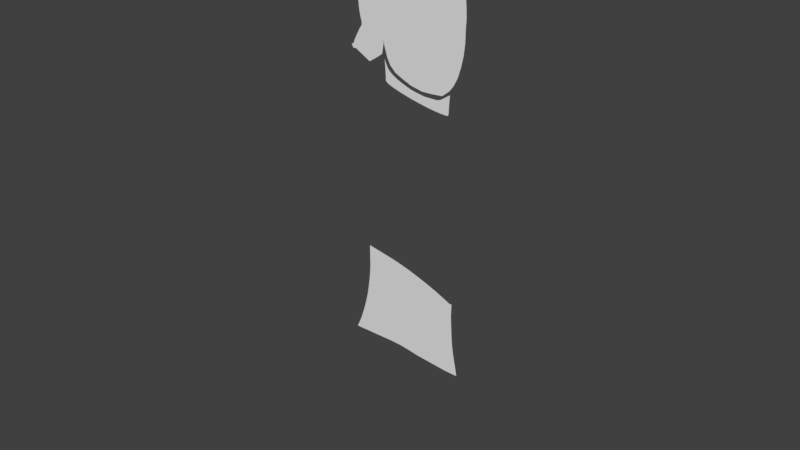 # Source: Courier_003.blend  (saved by Blender 2.79.0; exported with 4.5.12 LTS)
import bpy
from mathutils import Matrix  # noqa: F401  (used for matrix-valued properties, if any)

bpy.ops.wm.read_factory_settings(use_empty=True)
scene = bpy.context.scene
scene.name = 'Scene'

# ---- collections
col_collection_1 = bpy.data.collections.new('Collection 1'); scene.collection.children.link(col_collection_1)

# ---- world
world_world = bpy.data.worlds.new('World'); scene.world = world_world
world_world.color = (0.05088, 0.05088, 0.05088)
world_world.use_sun_shadow = False
world_world.sun_shadow_jitter_overblur = 0.0
world_world.cycles.sampling_method = 'MANUAL'

# ---- meshes
me_circle = bpy.data.meshes.new('Circle')
me_circle.from_pydata([(-0.2176, 1.0, -1.362e-16), (-0.4864, 0.9952, -1.02e-16), (-0.7525, 0.9808, 3.27e-19), (-1.014, 0.9569, 1.698e-16), (-1.039, 0.9239, 0.0), (-1.056, 0.8819, 0.0), (-1.075, 0.8315, 0.0), (-1.073, 0.773, 0.0), (-1.067, 0.7071, -4.268e-15), (-1.056, 0.6344, -2.718e-15), (-1.035, 0.5556, -1.037e-15), (-1.009, 0.4714, 7.569e-16), (-0.9751, 0.3827, 2.648e-15), (-0.9666, 0.2903, 4.618e-15), (-0.9247, 0.1951, 0.0), (-0.8644, 0.09101, -9.201e-10), (-0.8208, -0.0008982, -1.18e-10), (-0.784, -0.09464, 4.436e-10), (-0.7545, -0.1893, 7.59e-10), (-0.7325, -0.284, 8.253e-10), (-0.7183, -0.3778, 6.419e-10), (-0.7024, -0.4715, -1.629e-11), (-0.6665, -0.5594, -5.029e-10), (-0.6135, -0.6429, -1.112e-09), (-0.5762, -0.7071, 0.0), (-0.551, -0.7607, 1.616e-09), (-0.5326, -0.8265, 6.546e-10), (-0.5018, -0.8856, -4.835e-10), (-0.4587, -0.9375, -1.787e-09), (-0.4027, -0.9787, -2.853e-09), (-0.2649, -1.003, -2.853e-09), (-0.1244, -1.017, -2.853e-09), (0.01756, -1.022, -2.853e-09), (0.1595, -1.017, -2.853e-09), (0.3, -1.003, -2.853e-09), (0.4378, -0.9787, -2.853e-09), (0.5359, -0.9456, -2.853e-09), (0.5866, -0.8937, -1.552e-09), (0.6164, -0.8335, -2.664e-10), (0.6362, -0.7681, 6.45e-10), (0.6235, -0.6982, 1.174e-09), (0.6196, -0.6137, 2.714e-09), (0.6411, -0.5321, 3.088e-09), (0.6522, -0.4457, 3.377e-09), (0.653, -0.3555, 3.577e-09), (0.6683, -0.2856, 6.104e-10), (0.7092, -0.1928, 3.002e-10), (0.7457, -0.09759, 5.552e-11), (0.7772, -0.0009225, -1.211e-10), (0.8036, 0.09628, -2.28e-10), (0.8246, 0.1931, -2.642e-10), (0.84, 0.2885, -2.293e-10), (0.8496, 0.3817, -1.236e-10), (0.8546, 0.4714, 0.0), (0.8534, 0.5137, -1.3e-10), (0.8469, 0.5942, 9.845e-11), (0.8356, 0.6705, 5.714e-10), (0.8311, 0.7419, 1.284e-09), (0.8102, 0.8075, 2.23e-09), (0.7732, 0.8669, 3.4e-09), (0.7358, 0.9194, 4.783e-09), (0.5783, 0.9569, 1.698e-16), (0.3173, 0.9808, 3.312e-19), (0.05115, 0.9952, -1.02e-16)], [(1, 0), (2, 1), (3, 2), (4, 3), (5, 4), (6, 5), (7, 6), (8, 7), (9, 8), (10, 9), (11, 10), (12, 11), (13, 12), (14, 13), (15, 14), (16, 15), (17, 16), (18, 17), (19, 18), (20, 19), (21, 20), (22, 21), (23, 22), (24, 23), (25, 24), (26, 25), (27, 26), (28, 27), (29, 28), (30, 29), (31, 30), (32, 31), (33, 32), (34, 33), (35, 34), (36, 35), (37, 36), (38, 37), (39, 38), (40, 39), (41, 40), (42, 41), (43, 42), (44, 43), (45, 44), (46, 45), (47, 46), (48, 47), (49, 48), (50, 49), (51, 50), (52, 51), (53, 52), (54, 53), (55, 54), (56, 55), (57, 56), (58, 57), (59, 58), (60, 59), (61, 60), (62, 61), (63, 62), (0, 63)], [])
me_circle.use_remesh_preserve_volume = False
me_circle.use_remesh_preserve_attributes = False
me_circle.use_mirror_vertex_groups = False
me_circle.update()
me_circle_026 = bpy.data.meshes.new('Circle.026')
me_circle_026.from_pydata([(0.04229, 0.9846, 3.471e-09), (-0.1462, 1.013, 1.347e-08), (-0.3218, 1.056, 2.263e-08), (-0.4798, 1.114, 3.152e-08), (-0.7705, 0.7071, 0.0), (-0.8051, 0.5556, 0.0), (-0.8138, 0.3827, 0.0), (-0.7956, 0.1951, 0.0), (-0.7795, 7.451e-08, 0.0), (-0.776, -0.1951, 0.0), (-0.7972, -0.3827, 0.0), (-0.8205, -0.5556, 0.0), (-0.3956, -0.9062, 2.977e-08), (-0.2402, -0.9309, 1.213e-08), (-0.06988, -0.9638, -4.264e-09), (0.1087, -1.004, -1.879e-08), (0.2887, -1.049, -3.087e-08), (0.4633, -1.098, -4.007e-08), (0.6256, -1.149, -4.601e-08), (0.7409, -1.175, -4.523e-08), (0.7475, -0.7071, 0.0), (0.7557, -0.5556, 0.0), (0.7843, -0.3827, 0.0), (0.8028, -0.1951, 0.0), (0.8091, 9.686e-07, 0.0), (0.8028, 0.1951, 0.0), (0.7843, 0.3827, 0.0), (0.7543, 0.5556, 0.0), (0.7071, 0.7071, 0.0), (0.5955, 0.9264, -3.896e-08), (0.3999, 0.9386, -2.318e-08), (0.2258, 0.9603, -8.895e-09), (0.7561, -0.9338, -2.166e-08), (0.7619, -1.047, -3.248e-08), (0.7471, -0.8205, -1.083e-08), (0.6976, -1.175, -4.724e-08), (0.7601, -1.104, -3.79e-08), (-0.8193, -0.7997, 5.9e-09), (-0.8198, -0.6769, 3.049e-09), (-0.8106, -0.8518, 1.797e-08), (-0.6806, 0.9107, 1.576e-08), (-0.6053, 1.013, 2.364e-08), (-0.7216, 0.8089, 7.881e-09), (-0.3956, -1.05, 3.884e-08), (-0.2402, -1.075, 2.12e-08), (-0.06988, -1.108, 4.801e-09), (0.1087, -1.148, -9.721e-09), (0.2887, -1.193, -2.181e-08), (0.4633, -1.242, -3.1e-08), (0.6256, -1.293, -3.694e-08), (0.7346, -1.319, -3.616e-08), (0.6976, -1.318, -3.817e-08), (-0.8106, -0.9956, 2.704e-08), (-0.3804, -1.971, -4.382e-08), (-0.225, -1.975, -6.281e-08), (-0.05468, -1.99, -8.035e-08), (0.1239, -2.011, -9.605e-08), (0.3039, -2.022, -1.103e-07), (0.4785, -2.033, -1.219e-07), (0.6408, -2.044, -1.303e-07), (0.8598, -2.045, -1.311e-07), (0.7128, -2.045, -1.331e-07), (-1.091, -1.975, -5.196e-08), (-0.8709, -1.485, -1.246e-08), (-0.9587, -1.73, -3.221e-08), (-0.8215, -1.24, 7.288e-09), (-1.017, -1.853, -4.208e-08), (-0.8434, -1.363, -2.586e-09), (-0.9111, -1.608, -2.234e-08), (-0.8087, -1.118, 1.716e-08), (0.7686, -1.682, -8.364e-08), (0.7491, -1.501, -5.99e-08), (0.8117, -1.864, -1.074e-07), (0.7411, -1.41, -4.803e-08), (0.7876, -1.773, -9.551e-08), (0.7563, -1.591, -7.177e-08), (0.838, -1.955, -1.193e-07)], [(1, 0), (2, 1), (3, 2), (41, 3), (5, 4), (6, 5), (7, 6), (8, 7), (9, 8), (10, 9), (11, 10), (38, 11), (36, 19), (21, 20), (22, 21), (23, 22), (24, 23), (25, 24), (26, 25), (27, 26), (28, 27), (29, 28), (30, 29), (31, 30), (0, 31), (34, 32), (32, 33), (20, 34), (33, 36), (39, 37), (37, 38), (42, 40), (40, 41), (4, 42)], [(13, 12, 43, 44), (17, 16, 47, 48), (14, 13, 44, 45), (18, 17, 48, 49), (15, 14, 45, 46), (35, 18, 49, 51), (19, 35, 51, 50), (16, 15, 46, 47), (12, 39, 52, 43), (47, 46, 56, 57), (44, 43, 53, 54), (50, 51, 61, 60, 76, 72, 74, 70, 75, 71, 73), (48, 47, 57, 58), (45, 44, 54, 55), (43, 52, 69, 65, 67, 63, 68, 64, 66, 62, 53), (49, 48, 58, 59), (46, 45, 55, 56), (51, 49, 59, 61)])
me_circle_026.use_remesh_preserve_volume = False
me_circle_026.use_remesh_preserve_attributes = False
me_circle_026.use_mirror_vertex_groups = False
me_circle_026.update()
me_circle_025 = bpy.data.meshes.new('Circle.025')
me_circle_025.from_pydata([(0.02494, 0.437, 1.03e-08), (-0.1793, 0.3524, 1.214e-08), (-0.3878, 0.4978, 1.226e-08), (-0.5873, 0.7096, 1.151e-08), (-0.775, 1.129, 9.105e-09), (-1.055, 3.052, 2.958e-08), (-1.001, 1.946, 1.732e-08), (-0.9319, 0.3156, 1.428e-09), (-0.9123, -0.2226, -2.637e-09), (-0.895, -0.7788, -6.915e-09), (-0.8658, -0.9351, -6.547e-09), (-0.796, -1.131, -6.825e-09), (-0.6709, -1.236, -6.274e-09), (-0.5188, -1.304, -5.602e-09), (-0.3456, -1.332, -4.837e-09), (-0.1579, -1.319, -4.007e-09), (0.03712, -1.265, -3.145e-09), (0.2319, -1.173, -2.283e-09), (0.419, -1.046, -1.454e-09), (0.5911, -0.8895, -6.913e-10), (0.7418, -0.7087, -2.311e-11), (0.8651, -0.511, 5.246e-10), (0.9239, -0.3827, 0.0), (0.9399, -0.07752, 1.393e-09), (0.9259, 0.5505, -2.161e-09), (0.9082, 1.128, -5.583e-09), (0.8904, 1.841, -1.367e-08), (0.8693, 2.762, -2.23e-08), (0.8539, 3.583, -3.438e-08), (0.5593, 1.306, -7.91e-10), (0.4004, 0.956, 3.53e-09), (0.2223, 0.5904, 7.665e-09), (0.7146, 2.339, -1.884e-08), (0.7813, 2.98, -2.639e-08), (0.6385, 1.704, -1.122e-08), (-0.9211, 1.808, 1.6e-08), (-0.8576, 1.459, 1.243e-08), (-0.9904, 2.45, 2.302e-08)], [], [(1, 2, 3, 4, 36, 35, 37, 5, 6, 7, 8, 9, 10, 11, 12, 13, 14, 15, 16, 17, 18, 19, 20, 21, 22, 23, 24, 25, 26, 27, 28, 33, 32, 34, 29, 30, 31, 0)])
me_circle_025.use_remesh_preserve_volume = False
me_circle_025.use_remesh_preserve_attributes = False
me_circle_025.use_mirror_vertex_groups = False
me_circle_025.update()
me_circle_010 = bpy.data.meshes.new('Circle.010')
me_circle_010.from_pydata([(-0.1892, 1.114, 1.035e-08), (-0.851, 1.064, 7.575e-09), (-1.095, 0.9956, 6.511e-09), (-1.148, 0.8926, 5.552e-09), (-1.149, 0.7592, 4.734e-09), (-1.166, 0.6006, 4.09e-09), (-1.146, 0.3645, -1.65e-09), (-1.143, 0.1436, -4.667e-09), (-1.134, -0.007567, -6.86e-10), (-1.1, -0.2007, -5.065e-10), (-1.045, -0.3844, -1.562e-10), (-0.9716, -0.5517, 3.515e-10), (-0.8817, -0.6961, 9.972e-10), (-1.768, -1.541, -6.436e-08), (-1.631, -1.651, -6.601e-08), (-1.395, -1.645, -6.023e-08), (-0.2461, -1.964, -8.746e-08), (0.2887, -1.792, -7.364e-08), (0.8148, -1.6, -6.142e-08), (0.9373, -1.253, -3.831e-08), (0.9304, -0.8781, -1.552e-08), (0.9971, -0.6174, -5.614e-09), (0.9743, -0.4118, -2.642e-09), (0.9693, -0.1915, 3.297e-10), (0.9581, 0.003638, 3.297e-10), (0.9693, 0.1987, 3.297e-10), (0.9239, 0.3827, 0.0), (0.963, 0.7076, 1.379e-08), (0.8812, 0.8503, 1.299e-08), (0.8196, 0.9642, 1.204e-08), (0.7244, 1.075, 1.373e-08), (0.6489, 1.195, 1.948e-08), (-1.271, -1.128, -3.25e-08), (-1.052, -0.927, -1.713e-08), (-1.513, -1.358, -5.063e-08), (-0.8889, -0.8191, -8.753e-09), (-1.38, -1.238, -4.115e-08), (-1.15, -1.023, -2.44e-08), (-1.581, -1.466, -5.901e-08)], [], [(1, 2, 3, 4, 5, 6, 7, 8, 9, 10, 11, 12, 35, 33, 37, 32, 36, 34, 38, 13, 14, 15, 16, 17, 18, 19, 20, 21, 22, 23, 24, 25, 26, 27, 28, 29, 30, 31, 0)])
me_circle_010.use_remesh_preserve_volume = False
me_circle_010.use_remesh_preserve_attributes = False
me_circle_010.use_mirror_vertex_groups = False
me_circle_010.update()
me_circle_009 = bpy.data.meshes.new('Circle.009')
me_circle_009.from_pydata([(0.04982, 0.8611, -0.04311), (-0.5727, 0.8012, -0.04311), (-1.17, 0.7045, -0.04311), (-1.72, 0.5747, -0.04311), (-2.2, 0.4169, -0.04311), (-2.593, 0.237, -0.04311), (-2.883, 0.04201, -0.04311), (-3.06, -0.1606, -0.04311), (-3.115, -0.363, -0.04311), (-3.049, -0.5575, -0.04311), (-2.861, -0.7366, -0.04311), (-2.712, -1.26, -0.04311), (-2.31, -1.388, -0.04311), (-1.823, -1.483, -0.04311), (-1.118, -1.175, -0.04311), (-0.5172, -1.194, -0.04311), (0.1064, -1.173, -0.04311), (0.7288, -1.114, -0.04311), (1.326, -1.017, -0.04311), (1.876, -0.8871, -0.04311), (2.5, -0.9035, -0.04311), (2.893, -0.7236, -0.04311), (3.183, -0.5286, -0.04311), (3.216, -0.1518, -0.04311), (3.272, 0.05065, -0.04311), (3.205, 0.2451, -0.04311), (3.018, 0.4242, -0.04311), (2.718, 0.581, -0.04311), (2.316, 0.7094, -0.04311), (1.829, 0.8046, -0.04311), (1.274, 0.8628, -0.04311), (0.6734, 0.8819, -0.04311)], [], [(1, 2, 3, 4, 5, 6, 7, 8, 9, 10, 11, 12, 13, 14, 15, 16, 17, 18, 19, 20, 21, 22, 23, 24, 25, 26, 27, 28, 29, 30, 31, 0)])
me_circle_009.use_remesh_preserve_volume = False
me_circle_009.use_remesh_preserve_attributes = False
me_circle_009.use_mirror_vertex_groups = False
me_circle_009.update()
me_circle_002 = bpy.data.meshes.new('Circle.002')
me_circle_002.from_pydata([(-0.04023, 1.005, 1.353e-08), (-0.1398, 0.9897, 1.649e-09), (-0.3797, 0.9553, -1.599e-08), (-0.6053, 0.926, -3.427e-08), (-0.8229, 0.8793, -5.217e-08), (-0.7979, 0.6399, -7.178e-10), (-0.7973, 0.4445, -2.76e-09), (-0.7931, 0.2569, -2.759e-09), (-0.7857, 0.06196, -2.747e-09), (-0.7756, -0.1329, -2.724e-09), (-0.7477, -0.3201, -2.69e-09), (-0.6845, -0.5208, 5.936e-10), (-0.6232, -0.6367, -1.91e-10), (-0.5209, -0.7364, -5.544e-10), (-0.3707, -0.8067, -9.908e-10), (-0.2078, -0.8744, -1.899e-10), (0.01271, -0.9192, -3.534e-09), (0.2078, -0.9143, -2.907e-09), (0.3954, -0.8998, -1.05e-09), (0.5257, -0.7955, 9.145e-10), (0.5978, -0.7044, 2.424e-10), (0.6758, -0.5583, -2.472e-10), (0.7317, -0.3827, -2.134e-15), (0.7746, -0.1951, -1.108e-15), (0.7973, 9.462e-07, -4.058e-16), (0.8005, 0.1951, 1.673e-15), (0.8099, 0.3827, 3.673e-15), (0.8011, 0.5556, 4.226e-15), (0.7405, 1.151, 5.739e-08), (0.5747, 1.115, 5.075e-08), (0.3844, 1.078, 4.096e-08), (0.1767, 1.041, 2.839e-08)], [], [(1, 2, 3, 4, 5, 6, 7, 8, 9, 10, 11, 12, 13, 14, 15, 16, 17, 18, 19, 20, 21, 22, 23, 24, 25, 26, 27, 28, 29, 30, 31, 0)])
me_circle_002.use_remesh_preserve_volume = False
me_circle_002.use_remesh_preserve_attributes = False
me_circle_002.use_mirror_vertex_groups = False
me_circle_002.update()
me_circle_001 = bpy.data.meshes.new('Circle.001')
me_circle_001.from_pydata([(-0.4083, 1.545, -1.945e-06), (-0.6264, 1.809, -1.92e-06), (-0.8532, 1.764, -1.923e-06), (-0.9272, 1.405, -1.891e-06), (-1.178, 1.371, -1.89e-06), (-1.499, 1.792, -1.917e-06), (-1.679, 1.788, -1.911e-06), (-1.715, 1.783, -1.894e-06), (-1.808, 1.775, -1.894e-06), (-1.525, 1.442, -1.922e-06), (-1.174, 0.7849, -1.921e-06), (-1.069, 0.8009, -1.921e-06), (-0.9354, 0.8251, -1.918e-06), (-0.8876, 0.8327, -1.913e-06), (-0.6485, 0.8826, -1.897e-06), (-0.4509, 0.914, -1.895e-06), (-0.2471, 0.9514, -1.893e-06), (-0.04484, 0.9856, -1.89e-06), (0.145, 1.02, -1.888e-06), (0.3195, 1.049, -1.883e-06), (0.4704, 1.079, -1.879e-06), (0.5918, 1.109, -1.875e-06), (0.7726, 1.16, -1.898e-06), (0.8209, 1.385, -1.882e-06), (0.8204, 1.976, -1.877e-06), (0.6652, 1.609, -1.911e-06), (0.4712, 1.561, -1.926e-06), (0.121, 1.855, -1.904e-06), (0.0661, 1.576, -1.934e-06), (-0.06257, 1.575, -1.937e-06), (-0.2309, 1.754, -1.924e-06), (-0.2022, 1.557, -1.943e-06), (0.8049, 1.268, -1.89e-06), (-1.344, 1.072, -1.921e-06), (-1.421, 1.271, -1.92e-06), (-1.279, 0.8152, -1.918e-06), (-1.308, 0.941, -1.92e-06), (-1.659, 1.633, -1.907e-06), (-1.734, 1.714, -1.901e-06), (-1.591, 1.551, -1.914e-06), (-1.054, 1.4, -1.889e-06), (-0.99, 1.405, -1.891e-06), (-1.116, 1.388, -1.89e-06), (-1.307, 1.581, -1.903e-06), (-1.237, 1.476, -1.897e-06), (-1.4, 1.687, -1.91e-06), (-1.207, 1.423, -1.893e-06), (-1.356, 1.634, -1.907e-06), (-1.272, 1.529, -1.9e-06), (-1.446, 1.739, -1.914e-06), (-0.934, 1.582, -1.907e-06), (-0.9165, 1.673, -1.915e-06), (-0.9274, 1.492, -1.899e-06), (-0.8992, 1.719, -1.919e-06), (-0.9368, 1.537, -1.903e-06), (-0.9287, 1.628, -1.911e-06), (-0.8932, 1.394, -1.9e-06), (-0.7398, 1.801, -1.922e-06), (-0.6831, 1.807, -1.921e-06), (-0.7965, 1.785, -1.923e-06), (-0.4474, 1.704, -1.93e-06), (-0.4931, 1.78, -1.923e-06), (-0.4715, 1.758, -1.925e-06), (-0.574, 1.804, -1.921e-06), (-0.5304, 1.795, -1.922e-06), (-0.4216, 1.624, -1.938e-06), (-0.4145, 1.584, -1.941e-06), (-0.4341, 1.664, -1.934e-06), (-0.3085, 1.564, -1.945e-06), (-0.2586, 1.562, -1.944e-06), (-0.3584, 1.555, -1.945e-06), (-0.2336, 1.56, -1.944e-06), (-0.3334, 1.56, -1.945e-06), (-0.2835, 1.563, -1.944e-06), (-0.3833, 1.55, -1.945e-06), (-0.2279, 1.656, -1.934e-06), (-0.2325, 1.705, -1.929e-06), (-0.2176, 1.607, -1.938e-06), (-0.2322, 1.729, -1.926e-06), (-0.2235, 1.631, -1.936e-06), (-0.231, 1.68, -1.931e-06), (-0.2114, 1.582, -1.941e-06), (-0.1668, 1.78, -1.923e-06), (-0.1348, 1.778, -1.922e-06), (-0.1989, 1.774, -1.924e-06), (-0.1188, 1.775, -1.921e-06), (-0.1828, 1.778, -1.923e-06), (-0.1508, 1.78, -1.923e-06), (-0.2197, 1.764, -1.924e-06), (-0.0658, 1.675, -1.929e-06), (-0.05868, 1.625, -1.933e-06), (-0.08678, 1.725, -1.925e-06), (-0.0594, 1.6, -1.935e-06), (-0.07486, 1.7, -1.927e-06), (-0.06081, 1.65, -1.931e-06), (-0.1015, 1.75, -1.923e-06), (0.001763, 1.587, -1.936e-06), (0.03393, 1.583, -1.935e-06), (-0.0304, 1.583, -1.937e-06), (0.05001, 1.58, -1.935e-06), (-0.01432, 1.586, -1.937e-06), (0.01785, 1.586, -1.936e-06), (-0.04649, 1.58, -1.937e-06), (0.05096, 1.716, -1.932e-06), (0.07437, 1.786, -1.918e-06), (0.04691, 1.646, -1.933e-06), (0.09097, 1.82, -1.911e-06), (0.0469, 1.681, -1.932e-06), (0.06063, 1.751, -1.925e-06), (0.05345, 1.611, -1.933e-06), (0.2936, 1.882, -1.9e-06), (0.3814, 1.875, -1.902e-06), (0.2078, 1.875, -1.904e-06), (0.4248, 1.869, -1.901e-06), (0.2512, 1.88, -1.904e-06), (0.338, 1.88, -1.902e-06), (0.1644, 1.869, -1.904e-06), (0.4803, 1.715, -1.914e-06), (0.4837, 1.638, -1.92e-06), (0.4604, 1.792, -1.907e-06), (0.4807, 1.599, -1.923e-06), (0.4733, 1.754, -1.91e-06), (0.4849, 1.677, -1.917e-06), (0.4458, 1.831, -1.904e-06), (0.5628, 1.6, -1.917e-06), (0.6167, 1.607, -1.916e-06), (0.5197, 1.583, -1.923e-06), (0.641, 1.608, -1.913e-06), (0.544, 1.593, -1.921e-06), (0.5925, 1.605, -1.918e-06), (0.4955, 1.572, -1.925e-06), (0.7513, 1.793, -1.894e-06), (0.7865, 1.885, -1.885e-06), (0.7089, 1.701, -1.903e-06), (0.801, 1.931, -1.881e-06), (0.729, 1.747, -1.898e-06), (0.7678, 1.839, -1.89e-06), (0.6846, 1.655, -1.907e-06), (0.9397, 1.978, -1.853e-06), (0.9087, 1.682, -1.868e-06), (0.8643, 1.533, -1.875e-06), (0.9267, 1.83, -1.86e-06), (0.8436, 1.459, -1.879e-06), (0.9202, 1.756, -1.864e-06), (0.889, 1.607, -1.871e-06), (0.9372, 1.904, -1.856e-06), (0.7459, 1.142, -1.894e-06), (0.791, 1.184, -1.896e-06), (-1.239, 0.7858, -1.921e-06)], [], [(66, 65, 67, 60, 62, 61, 64, 63, 1, 58, 57, 59, 2, 53, 51, 55, 50, 54, 52, 56, 3, 41, 40, 42, 4, 46, 44, 48, 43, 47, 45, 49, 5, 6, 7, 8, 38, 37, 39, 9, 34, 33, 36, 35, 148, 10, 11, 12, 13, 14, 15, 16, 17, 18, 19, 20, 21, 146, 22, 147, 32, 23, 142, 140, 144, 139, 143, 141, 145, 138, 24, 134, 132, 136, 131, 135, 133, 137, 25, 127, 125, 129, 124, 128, 126, 130, 26, 120, 118, 122, 117, 121, 119, 123, 113, 111, 115, 110, 114, 112, 116, 27, 106, 104, 108, 103, 107, 105, 109, 28, 99, 97, 101, 96, 100, 98, 102, 29, 92, 90, 94, 89, 93, 91, 95, 85, 83, 87, 82, 86, 84, 88, 30, 78, 76, 80, 75, 79, 77, 81, 31, 71, 69, 73, 68, 72, 70, 74, 0)])
me_circle_001.use_remesh_preserve_volume = False
me_circle_001.use_remesh_preserve_attributes = False
me_circle_001.use_mirror_vertex_groups = False
me_circle_001.update()

# ---- objects
ob_circle_001 = bpy.data.objects.new('Circle.001', me_circle)
ob_circle = bpy.data.objects.new('Circle', me_circle_026)
ob_neck_shirt = bpy.data.objects.new('Neck_Shirt', me_circle_025)
ob_hair_r = bpy.data.objects.new('Hair_R', me_circle_010)
ob_tophat = bpy.data.objects.new('TopHat', me_circle_009)
ob_face = bpy.data.objects.new('Face', me_circle_002)
ob_hat = bpy.data.objects.new('Hat', me_circle_001)

# ---- transforms, parenting, visibility, modifiers, constraints
ob_circle_001.location = (-0.1036, -9.092e-08, 0.5434)
ob_circle_001.rotation_euler = (1.571, -0.0, 0.0)
ob_circle_001.scale = (0.09543, 0.2426, 0.1674)
ob_circle_001.lineart.crease_threshold = 0.0
ob_circle.location = (-0.04584, -1.646e-07, 1.217)
ob_circle.rotation_euler = (1.571, -0.0, 0.0)
ob_circle.scale = (0.1691, 0.2309, 0.1601)
ob_circle.lineart.crease_threshold = 0.0
ob_neck_shirt.location = (-0.03532, -1.962e-07, 1.46)
ob_neck_shirt.rotation_euler = (1.571, 0.2574, 3.537e-08)
ob_neck_shirt.scale = (0.1028, 0.01279, 0.1028)
ob_neck_shirt.lineart.crease_threshold = 0.0
ob_hair_r.location = (-0.1672, -2.219e-07, 1.651)
ob_hair_r.rotation_euler = (1.571, -0.0, 0.0)
ob_hair_r.scale = (0.03633, 0.07193, 0.07193)
ob_hair_r.lineart.crease_threshold = 0.0
ob_tophat.location = (-0.06815, -2.523e-07, 1.877)
ob_tophat.rotation_euler = (1.571, -0.0, 0.0)
ob_tophat.scale = (0.05227, 0.05227, 0.05227)
ob_tophat.lineart.crease_threshold = 0.0
ob_face.location = (-0.02001, -2.162e-07, 1.609)
ob_face.rotation_euler = (1.571, -0.0, 0.0)
ob_face.scale = (0.1493, 0.1493, 0.1493)
ob_face.lineart.crease_threshold = 0.0
ob_hat.location = (-0.02001, -2.162e-07, 1.609)
ob_hat.rotation_euler = (1.571, -0.0, 0.0)
ob_hat.scale = (0.1493, 0.1493, 0.1493)
ob_hat.lineart.crease_threshold = 0.0

# ---- collection membership
col_collection_1.objects.link(ob_circle_001)
col_collection_1.objects.link(ob_circle)
col_collection_1.objects.link(ob_neck_shirt)
col_collection_1.objects.link(ob_hair_r)
col_collection_1.objects.link(ob_tophat)
col_collection_1.objects.link(ob_face)
col_collection_1.objects.link(ob_hat)

# ---- scene / render settings (as saved in the file)
scene.frame_start = 1; scene.frame_end = 250; scene.frame_set(1)
scene.render.engine = 'BLENDER_EEVEE_NEXT'
scene.render.resolution_percentage = 50
scene.render.dither_intensity = 0.0
scene.cycles.use_denoising = False
scene.cycles.samples = 128
scene.cycles.sampling_pattern = 'TABULATED_SOBOL'
scene.cycles.use_adaptive_sampling = False
scene.cycles.use_light_tree = False
scene.cycles.blur_glossy = 0.0
scene.cycles.sample_clamp_indirect = 0.0
scene.view_settings.view_transform = 'Standard'
bpy.context.view_layer.update()

# ---- added for rendering (the .blend has no active camera and no usable light): camera, sun
cam_auto = bpy.data.cameras.new('AutoCamera')
cam_auto.lens = 50.0
cam_auto.sensor_width = 36.0
cam_auto.clip_end = 1000.0
ob_auto_camera = bpy.data.objects.new('AutoCamera', cam_auto)
scene.collection.objects.link(ob_auto_camera)
ob_auto_camera.location = (1.46845, -1.86279, 2.35217)
ob_auto_camera.rotation_euler = (1.09748, -7.21219e-08, 0.694738)
scene.camera = ob_auto_camera
light_auto_sun = bpy.data.lights.new('AutoSun', 'SUN')
light_auto_sun.energy = 3.0
light_auto_sun.angle = 0.0523599
ob_auto_sun = bpy.data.objects.new('AutoSun', light_auto_sun)
scene.collection.objects.link(ob_auto_sun)
ob_auto_sun.rotation_euler = (0.872665, 0.174533, 0.523599)
bpy.context.view_layer.update()
